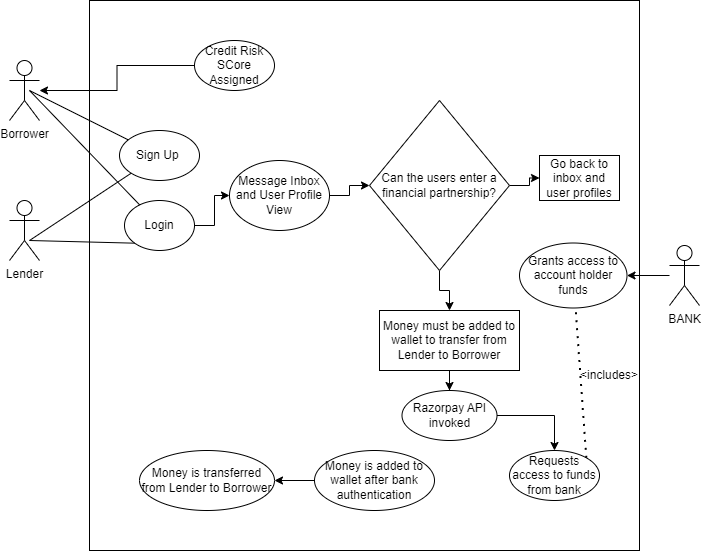

The diagram above was exported from draw.io. Its source (the exported page's mxGraphModel, read from the mxfile embedded in the PNG):
<mxGraphModel dx="1050" dy="573" grid="1" gridSize="10" guides="1" tooltips="1" connect="1" arrows="1" fold="1" page="1" pageScale="1" pageWidth="850" pageHeight="1100" math="0" shadow="0">
  <root>
    <mxCell id="0" />
    <mxCell id="1" parent="0" />
    <mxCell id="V_zHBOzlr_oYq1hIgPoF-1" value="Borrower" style="shape=umlActor;verticalLabelPosition=bottom;verticalAlign=top;html=1;outlineConnect=0;" vertex="1" parent="1">
      <mxGeometry x="120" y="140" width="30" height="60" as="geometry" />
    </mxCell>
    <mxCell id="V_zHBOzlr_oYq1hIgPoF-2" value="" style="whiteSpace=wrap;html=1;aspect=fixed;" vertex="1" parent="1">
      <mxGeometry x="200" y="80" width="550" height="550" as="geometry" />
    </mxCell>
    <mxCell id="V_zHBOzlr_oYq1hIgPoF-3" value="Lender" style="shape=umlActor;verticalLabelPosition=bottom;verticalAlign=top;outlineConnect=0;html=1;fontFamily=Helvetica;" vertex="1" parent="1">
      <mxGeometry x="120" y="280" width="30" height="60" as="geometry" />
    </mxCell>
    <mxCell id="V_zHBOzlr_oYq1hIgPoF-6" value="Sign Up&amp;nbsp;" style="ellipse;whiteSpace=wrap;html=1;" vertex="1" parent="1">
      <mxGeometry x="230" y="210" width="80" height="50" as="geometry" />
    </mxCell>
    <mxCell id="V_zHBOzlr_oYq1hIgPoF-17" style="edgeStyle=orthogonalEdgeStyle;rounded=0;orthogonalLoop=1;jettySize=auto;html=1;" edge="1" parent="1" source="V_zHBOzlr_oYq1hIgPoF-7" target="V_zHBOzlr_oYq1hIgPoF-16">
      <mxGeometry relative="1" as="geometry" />
    </mxCell>
    <mxCell id="V_zHBOzlr_oYq1hIgPoF-7" value="Login" style="ellipse;whiteSpace=wrap;html=1;" vertex="1" parent="1">
      <mxGeometry x="235" y="280" width="70" height="50" as="geometry" />
    </mxCell>
    <mxCell id="V_zHBOzlr_oYq1hIgPoF-12" value="" style="endArrow=none;html=1;rounded=0;" edge="1" parent="1" source="V_zHBOzlr_oYq1hIgPoF-7" target="V_zHBOzlr_oYq1hIgPoF-6">
      <mxGeometry width="50" height="50" relative="1" as="geometry">
        <mxPoint x="170" y="240" as="sourcePoint" />
        <mxPoint x="220" y="190" as="targetPoint" />
        <Array as="points">
          <mxPoint x="140" y="170" />
        </Array>
      </mxGeometry>
    </mxCell>
    <mxCell id="V_zHBOzlr_oYq1hIgPoF-13" value="" style="endArrow=none;html=1;rounded=0;entryX=0;entryY=1;entryDx=0;entryDy=0;exitX=0;exitY=1;exitDx=0;exitDy=0;" edge="1" parent="1" source="V_zHBOzlr_oYq1hIgPoF-7" target="V_zHBOzlr_oYq1hIgPoF-6">
      <mxGeometry width="50" height="50" relative="1" as="geometry">
        <mxPoint x="180" y="370" as="sourcePoint" />
        <mxPoint x="230" y="320" as="targetPoint" />
        <Array as="points">
          <mxPoint x="140" y="320" />
        </Array>
      </mxGeometry>
    </mxCell>
    <mxCell id="V_zHBOzlr_oYq1hIgPoF-15" style="edgeStyle=orthogonalEdgeStyle;rounded=0;orthogonalLoop=1;jettySize=auto;html=1;" edge="1" parent="1" source="V_zHBOzlr_oYq1hIgPoF-14" target="V_zHBOzlr_oYq1hIgPoF-1">
      <mxGeometry relative="1" as="geometry" />
    </mxCell>
    <mxCell id="V_zHBOzlr_oYq1hIgPoF-14" value="Credit Risk SCore Assigned" style="ellipse;whiteSpace=wrap;html=1;" vertex="1" parent="1">
      <mxGeometry x="305" y="120" width="80" height="50" as="geometry" />
    </mxCell>
    <mxCell id="V_zHBOzlr_oYq1hIgPoF-19" style="edgeStyle=orthogonalEdgeStyle;rounded=0;orthogonalLoop=1;jettySize=auto;html=1;" edge="1" parent="1" source="V_zHBOzlr_oYq1hIgPoF-16" target="V_zHBOzlr_oYq1hIgPoF-18">
      <mxGeometry relative="1" as="geometry" />
    </mxCell>
    <mxCell id="V_zHBOzlr_oYq1hIgPoF-16" value="Message Inbox and User Profile View" style="ellipse;whiteSpace=wrap;html=1;" vertex="1" parent="1">
      <mxGeometry x="340" y="240" width="100" height="70" as="geometry" />
    </mxCell>
    <mxCell id="V_zHBOzlr_oYq1hIgPoF-21" value="" style="edgeStyle=orthogonalEdgeStyle;rounded=0;orthogonalLoop=1;jettySize=auto;html=1;" edge="1" parent="1" source="V_zHBOzlr_oYq1hIgPoF-18" target="V_zHBOzlr_oYq1hIgPoF-20">
      <mxGeometry relative="1" as="geometry" />
    </mxCell>
    <mxCell id="V_zHBOzlr_oYq1hIgPoF-24" value="" style="edgeStyle=orthogonalEdgeStyle;rounded=0;orthogonalLoop=1;jettySize=auto;html=1;" edge="1" parent="1" source="V_zHBOzlr_oYq1hIgPoF-18" target="V_zHBOzlr_oYq1hIgPoF-23">
      <mxGeometry relative="1" as="geometry" />
    </mxCell>
    <mxCell id="V_zHBOzlr_oYq1hIgPoF-18" value="Can the users enter a financial partnership?" style="rhombus;whiteSpace=wrap;html=1;" vertex="1" parent="1">
      <mxGeometry x="480" y="180" width="140" height="170" as="geometry" />
    </mxCell>
    <mxCell id="V_zHBOzlr_oYq1hIgPoF-34" value="" style="edgeStyle=orthogonalEdgeStyle;rounded=0;orthogonalLoop=1;jettySize=auto;html=1;" edge="1" parent="1" source="V_zHBOzlr_oYq1hIgPoF-20" target="V_zHBOzlr_oYq1hIgPoF-28">
      <mxGeometry relative="1" as="geometry" />
    </mxCell>
    <mxCell id="V_zHBOzlr_oYq1hIgPoF-20" value="Money must be added to wallet to transfer from Lender to Borrower" style="rectangle;whiteSpace=wrap;html=1;" vertex="1" parent="1">
      <mxGeometry x="490" y="390" width="140" height="60" as="geometry" />
    </mxCell>
    <mxCell id="V_zHBOzlr_oYq1hIgPoF-23" value="Go back to inbox and user profiles" style="whiteSpace=wrap;html=1;" vertex="1" parent="1">
      <mxGeometry x="650" y="235" width="80" height="45" as="geometry" />
    </mxCell>
    <mxCell id="V_zHBOzlr_oYq1hIgPoF-42" style="edgeStyle=orthogonalEdgeStyle;rounded=0;orthogonalLoop=1;jettySize=auto;html=1;entryX=0.5;entryY=0;entryDx=0;entryDy=0;" edge="1" parent="1" source="V_zHBOzlr_oYq1hIgPoF-28" target="V_zHBOzlr_oYq1hIgPoF-41">
      <mxGeometry relative="1" as="geometry" />
    </mxCell>
    <mxCell id="V_zHBOzlr_oYq1hIgPoF-28" value="Razorpay API invoked" style="ellipse;whiteSpace=wrap;html=1;" vertex="1" parent="1">
      <mxGeometry x="512.5" y="470" width="95" height="50" as="geometry" />
    </mxCell>
    <mxCell id="V_zHBOzlr_oYq1hIgPoF-44" style="edgeStyle=orthogonalEdgeStyle;rounded=0;orthogonalLoop=1;jettySize=auto;html=1;entryX=1;entryY=0.5;entryDx=0;entryDy=0;" edge="1" parent="1" source="V_zHBOzlr_oYq1hIgPoF-29" target="V_zHBOzlr_oYq1hIgPoF-43">
      <mxGeometry relative="1" as="geometry" />
    </mxCell>
    <mxCell id="V_zHBOzlr_oYq1hIgPoF-29" value="BANK" style="shape=umlActor;verticalLabelPosition=bottom;verticalAlign=top;html=1;outlineConnect=0;" vertex="1" parent="1">
      <mxGeometry x="780" y="325" width="30" height="60" as="geometry" />
    </mxCell>
    <mxCell id="V_zHBOzlr_oYq1hIgPoF-40" value="" style="edgeStyle=orthogonalEdgeStyle;rounded=0;orthogonalLoop=1;jettySize=auto;html=1;" edge="1" parent="1" source="V_zHBOzlr_oYq1hIgPoF-35" target="V_zHBOzlr_oYq1hIgPoF-39">
      <mxGeometry relative="1" as="geometry" />
    </mxCell>
    <mxCell id="V_zHBOzlr_oYq1hIgPoF-35" value="Money is added to wallet after bank authentication" style="ellipse;whiteSpace=wrap;html=1;" vertex="1" parent="1">
      <mxGeometry x="425" y="530" width="120" height="60" as="geometry" />
    </mxCell>
    <mxCell id="V_zHBOzlr_oYq1hIgPoF-39" value="Money is transferred from Lender to Borrower" style="ellipse;whiteSpace=wrap;html=1;" vertex="1" parent="1">
      <mxGeometry x="250" y="530" width="135" height="60" as="geometry" />
    </mxCell>
    <mxCell id="V_zHBOzlr_oYq1hIgPoF-41" value="Requests access to funds from bank" style="ellipse;whiteSpace=wrap;html=1;" vertex="1" parent="1">
      <mxGeometry x="620" y="530" width="90" height="50" as="geometry" />
    </mxCell>
    <mxCell id="V_zHBOzlr_oYq1hIgPoF-43" value="Grants access to account holder funds" style="ellipse;whiteSpace=wrap;html=1;" vertex="1" parent="1">
      <mxGeometry x="630" y="322.5" width="107.5" height="65" as="geometry" />
    </mxCell>
    <mxCell id="V_zHBOzlr_oYq1hIgPoF-46" value="" style="endArrow=none;dashed=1;html=1;dashPattern=1 3;strokeWidth=2;rounded=0;exitX=1;exitY=0;exitDx=0;exitDy=0;" edge="1" parent="1" source="V_zHBOzlr_oYq1hIgPoF-41" target="V_zHBOzlr_oYq1hIgPoF-43">
      <mxGeometry width="50" height="50" relative="1" as="geometry">
        <mxPoint x="660" y="470" as="sourcePoint" />
        <mxPoint x="710" y="420" as="targetPoint" />
      </mxGeometry>
    </mxCell>
    <mxCell id="V_zHBOzlr_oYq1hIgPoF-47" value="&amp;lt;includes&amp;gt;" style="text;html=1;strokeColor=none;fillColor=none;align=center;verticalAlign=middle;whiteSpace=wrap;rounded=0;" vertex="1" parent="1">
      <mxGeometry x="690" y="440" width="60" height="30" as="geometry" />
    </mxCell>
  </root>
</mxGraphModel>